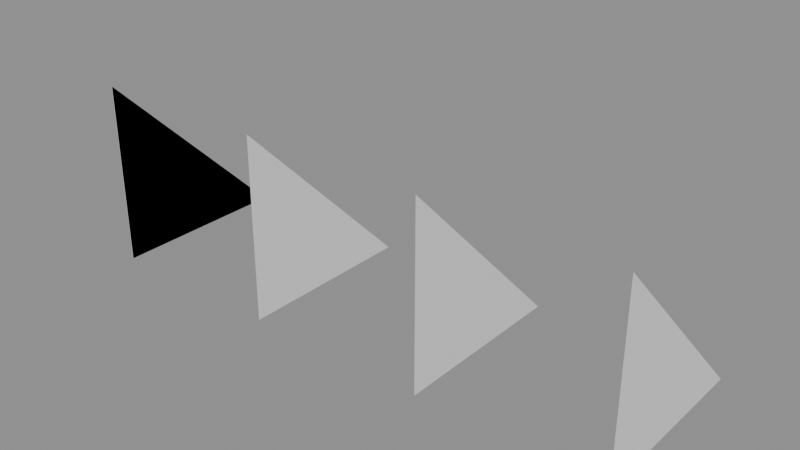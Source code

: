 # Source: equal_ties.blend  (saved by Blender 5.2.44; exported with 4.5.12 LTS)
import bpy
from mathutils import Matrix  # noqa: F401  (used for matrix-valued properties, if any)

bpy.ops.wm.read_factory_settings(use_empty=True)
scene = bpy.context.scene
scene.name = 'Scene'

# ---- meshes
me_m4_focal_mesh = bpy.data.meshes.new('M4_Focal_mesh')
me_m4_focal_mesh.from_pydata([(0.0, 0.0, 0.0), (0.0, 1.0, 0.0), (0.0, 0.0, 1.0)], [], [(0, 1, 2)])
me_m4_focal_mesh.update()
me_m4_near_mesh = bpy.data.meshes.new('M4_Near_mesh')
me_m4_near_mesh.from_pydata([(0.0, 0.0, 0.0), (0.0, 1.0, 0.0), (0.0, 0.0, 1.0)], [], [(0, 1, 2)])
me_m4_near_mesh.update()
me_m4_tie_mesh = bpy.data.meshes.new('M4_Tie_mesh')
me_m4_tie_mesh.from_pydata([(0.0, 0.0, 0.0), (0.0, 1.0, 0.0), (0.0, 0.0, 1.0)], [], [(0, 1, 2)])
me_m4_tie_mesh.update()
me_m4_far_00_mesh = bpy.data.meshes.new('M4_Far_00_mesh')
me_m4_far_00_mesh.from_pydata([(0.0, 0.0, 0.0), (0.0, 1.0, 0.0), (0.0, 0.0, 1.0)], [], [(0, 1, 2)])
me_m4_far_00_mesh.update()
me_m4_far_01_mesh = bpy.data.meshes.new('M4_Far_01_mesh')
me_m4_far_01_mesh.from_pydata([(0.0, 0.0, 0.0), (0.0, 1.0, 0.0), (0.0, 0.0, 1.0)], [], [(0, 1, 2)])
me_m4_far_01_mesh.update()
me_m4_far_02_mesh = bpy.data.meshes.new('M4_Far_02_mesh')
me_m4_far_02_mesh.from_pydata([(0.0, 0.0, 0.0), (0.0, 1.0, 0.0), (0.0, 0.0, 1.0)], [], [(0, 1, 2)])
me_m4_far_02_mesh.update()

# ---- objects
ob_m4_focal = bpy.data.objects.new('M4_Focal', me_m4_focal_mesh)
ob_m4_near = bpy.data.objects.new('M4_Near', me_m4_near_mesh)
ob_m4_tie = bpy.data.objects.new('M4_Tie', me_m4_tie_mesh)
ob_m4_far_00 = bpy.data.objects.new('M4_Far_00', me_m4_far_00_mesh)
ob_m4_far_01 = bpy.data.objects.new('M4_Far_01', me_m4_far_01_mesh)
ob_m4_far_02 = bpy.data.objects.new('M4_Far_02', me_m4_far_02_mesh)

# ---- transforms, parenting, visibility, modifiers, constraints
ob_m4_focal.location = (0.0, 0.0, 0.0)
ob_m4_near.location = (0.004, 0.0, 0.0)
ob_m4_tie.location = (0.004, 0.0, 0.0)
ob_m4_far_00.location = (1.0, 0.0, 0.0)
ob_m4_far_01.location = (2.0, 0.0, 0.0)
ob_m4_far_02.location = (3.0, 0.0, 0.0)

# ---- collection membership
scene.collection.objects.link(ob_m4_focal)
scene.collection.objects.link(ob_m4_near)
scene.collection.objects.link(ob_m4_tie)
scene.collection.objects.link(ob_m4_far_00)
scene.collection.objects.link(ob_m4_far_01)
scene.collection.objects.link(ob_m4_far_02)

# ---- scene / render settings (as saved in the file)
scene.frame_start = 1; scene.frame_end = 250; scene.frame_set(1)
scene.render.engine = 'BLENDER_EEVEE_NEXT'
scene.render.bake_bias = 0.0
scene.render.bake_samples = 0
scene.render.compositor_device = 'GPU'
scene.eevee.use_volume_custom_range = False
scene.eevee.fast_gi_thickness_near = 0.1
scene.eevee.fast_gi_thickness_far = 0.0
scene.eevee.ray_tracing_options.screen_trace_thickness = 0.1
bpy.context.view_layer.update()

# ---- added for rendering (the .blend has no active camera and no usable light): camera, sun + grey world if the file has none
cam_auto = bpy.data.cameras.new('AutoCamera')
cam_auto.lens = 50.0
cam_auto.sensor_width = 36.0
cam_auto.clip_end = 1000.0
ob_auto_camera = bpy.data.objects.new('AutoCamera', cam_auto)
scene.collection.objects.link(ob_auto_camera)
ob_auto_camera.location = (4.56862, -3.18235, 2.9549)
ob_auto_camera.rotation_euler = (1.09748, -7.21219e-08, 0.694738)
scene.camera = ob_auto_camera
light_auto_sun = bpy.data.lights.new('AutoSun', 'SUN')
light_auto_sun.energy = 3.0
light_auto_sun.angle = 0.0523599
ob_auto_sun = bpy.data.objects.new('AutoSun', light_auto_sun)
scene.collection.objects.link(ob_auto_sun)
ob_auto_sun.rotation_euler = (0.872665, 0.174533, 0.523599)
if scene.world is None:
    world_auto = bpy.data.worlds.new('AutoWorld')
    world_auto.color = (0.3, 0.3, 0.3)
    scene.world = world_auto
bpy.context.view_layer.update()
